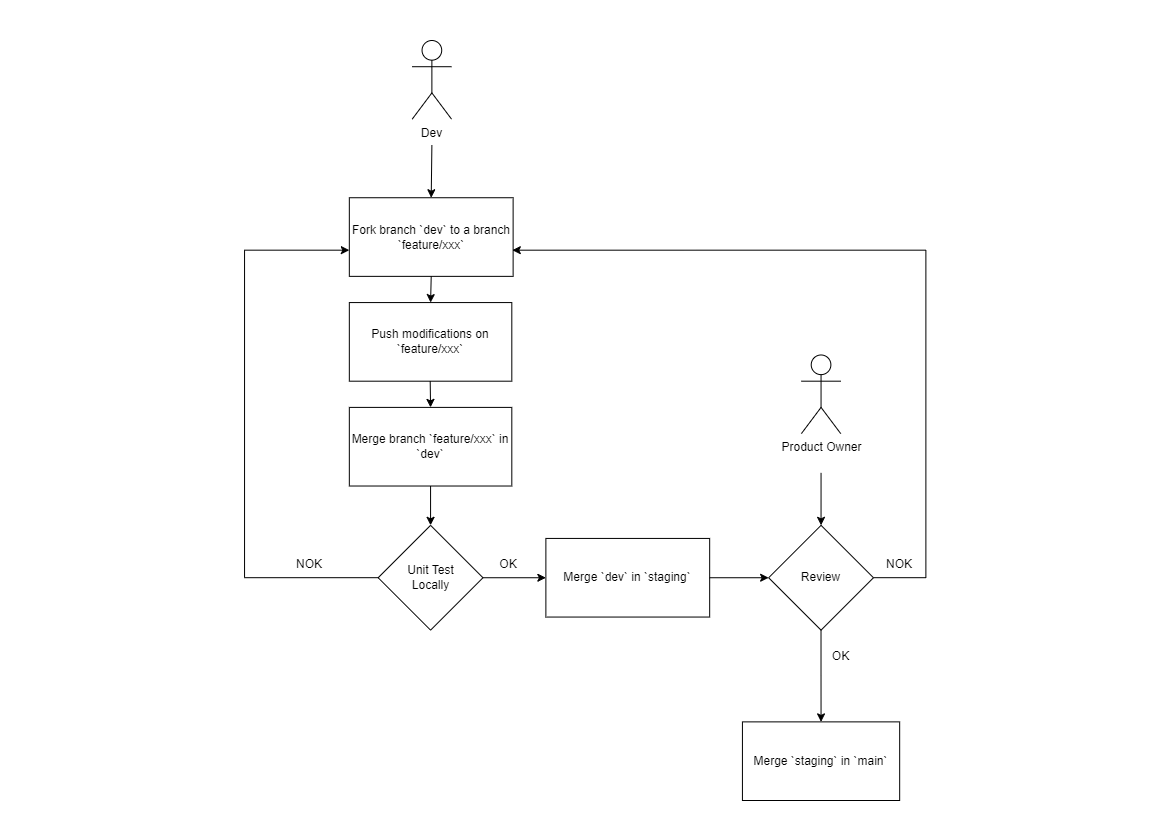

The diagram above was exported from draw.io. Its source (the exported page's mxGraphModel, read from the mxfile embedded in the PNG):
<mxGraphModel dx="1975" dy="1065" grid="1" gridSize="10" guides="1" tooltips="1" connect="1" arrows="1" fold="1" page="1" pageScale="1" pageWidth="1169" pageHeight="827" math="0" shadow="0">
  <root>
    <mxCell id="0" />
    <mxCell id="1" parent="0" />
    <mxCell id="ZW_OkNMJCWwr8PoC17Ft-53" value="" style="group" vertex="1" connectable="0" parent="1">
      <mxGeometry x="244" y="40" width="681.38" height="760" as="geometry" />
    </mxCell>
    <mxCell id="ZW_OkNMJCWwr8PoC17Ft-5" value="Dev" style="shape=umlActor;verticalLabelPosition=bottom;verticalAlign=top;html=1;outlineConnect=0;" vertex="1" parent="ZW_OkNMJCWwr8PoC17Ft-53">
      <mxGeometry x="167.7243076923077" width="39.31038461538461" height="78.62068965517241" as="geometry" />
    </mxCell>
    <mxCell id="ZW_OkNMJCWwr8PoC17Ft-6" value="Product Owner" style="shape=umlActor;verticalLabelPosition=bottom;verticalAlign=top;html=1;outlineConnect=0;" vertex="1" parent="ZW_OkNMJCWwr8PoC17Ft-53">
      <mxGeometry x="556.8971153846154" y="314.48275862068965" width="39.31038461538461" height="78.62068965517241" as="geometry" />
    </mxCell>
    <mxCell id="ZW_OkNMJCWwr8PoC17Ft-26" value="Fork branch `dev` to a branch `feature/xxx`" style="rounded=0;whiteSpace=wrap;html=1;" vertex="1" parent="ZW_OkNMJCWwr8PoC17Ft-53">
      <mxGeometry x="104.8276923076923" y="157.24137931034483" width="163.79326923076923" height="78.62068965517241" as="geometry" />
    </mxCell>
    <mxCell id="ZW_OkNMJCWwr8PoC17Ft-27" value="Push modifications on `feature/xxx`" style="rounded=0;whiteSpace=wrap;html=1;" vertex="1" parent="ZW_OkNMJCWwr8PoC17Ft-53">
      <mxGeometry x="104.8276923076923" y="262.0689655172414" width="162.48292307692307" height="78.62068965517241" as="geometry" />
    </mxCell>
    <mxCell id="ZW_OkNMJCWwr8PoC17Ft-28" value="Merge branch `feature/xxx` in `dev`" style="rounded=0;whiteSpace=wrap;html=1;" vertex="1" parent="ZW_OkNMJCWwr8PoC17Ft-53">
      <mxGeometry x="104.8276923076923" y="366.8965517241379" width="162.48292307692307" height="78.62068965517241" as="geometry" />
    </mxCell>
    <mxCell id="ZW_OkNMJCWwr8PoC17Ft-38" style="edgeStyle=orthogonalEdgeStyle;rounded=0;orthogonalLoop=1;jettySize=auto;html=1;entryX=0;entryY=0.667;entryDx=0;entryDy=0;entryPerimeter=0;" edge="1" parent="ZW_OkNMJCWwr8PoC17Ft-53" source="ZW_OkNMJCWwr8PoC17Ft-30" target="ZW_OkNMJCWwr8PoC17Ft-26">
      <mxGeometry relative="1" as="geometry">
        <mxPoint y="209.65517241379308" as="targetPoint" />
        <Array as="points">
          <mxPoint y="537.2413793103448" />
          <mxPoint y="209.65517241379308" />
        </Array>
      </mxGeometry>
    </mxCell>
    <mxCell id="ZW_OkNMJCWwr8PoC17Ft-30" value="Unit Test&lt;br&gt;Locally" style="rhombus;whiteSpace=wrap;html=1;" vertex="1" parent="ZW_OkNMJCWwr8PoC17Ft-53">
      <mxGeometry x="133.6553076923077" y="484.8275862068965" width="104.8276923076923" height="104.82758620689654" as="geometry" />
    </mxCell>
    <mxCell id="ZW_OkNMJCWwr8PoC17Ft-31" value="" style="endArrow=classic;html=1;rounded=0;exitX=0.5;exitY=1;exitDx=0;exitDy=0;" edge="1" parent="ZW_OkNMJCWwr8PoC17Ft-53" source="ZW_OkNMJCWwr8PoC17Ft-28" target="ZW_OkNMJCWwr8PoC17Ft-30">
      <mxGeometry width="50" height="50" relative="1" as="geometry">
        <mxPoint x="183.44846153846154" y="511.0344827586207" as="sourcePoint" />
        <mxPoint x="248.96576923076924" y="445.51724137931035" as="targetPoint" />
      </mxGeometry>
    </mxCell>
    <mxCell id="ZW_OkNMJCWwr8PoC17Ft-32" value="" style="endArrow=classic;html=1;rounded=0;exitX=0.5;exitY=1;exitDx=0;exitDy=0;" edge="1" parent="ZW_OkNMJCWwr8PoC17Ft-53">
      <mxGeometry width="50" height="50" relative="1" as="geometry">
        <mxPoint x="185.70225692307696" y="340.6896551724138" as="sourcePoint" />
        <mxPoint x="186.06915384615385" y="366.8965517241379" as="targetPoint" />
      </mxGeometry>
    </mxCell>
    <mxCell id="ZW_OkNMJCWwr8PoC17Ft-36" value="" style="endArrow=classic;html=1;rounded=0;exitX=0.5;exitY=1;exitDx=0;exitDy=0;entryX=0.5;entryY=0;entryDx=0;entryDy=0;" edge="1" parent="ZW_OkNMJCWwr8PoC17Ft-53" source="ZW_OkNMJCWwr8PoC17Ft-26" target="ZW_OkNMJCWwr8PoC17Ft-27">
      <mxGeometry width="50" height="50" relative="1" as="geometry">
        <mxPoint x="198.8057184615385" y="235.86206896551724" as="sourcePoint" />
        <mxPoint x="199.17261538461537" y="262.0689655172414" as="targetPoint" />
      </mxGeometry>
    </mxCell>
    <mxCell id="ZW_OkNMJCWwr8PoC17Ft-37" value="" style="endArrow=classic;html=1;rounded=0;entryX=0.5;entryY=0;entryDx=0;entryDy=0;" edge="1" parent="ZW_OkNMJCWwr8PoC17Ft-53" target="ZW_OkNMJCWwr8PoC17Ft-26">
      <mxGeometry width="50" height="50" relative="1" as="geometry">
        <mxPoint x="187.3795" y="104.82758620689654" as="sourcePoint" />
        <mxPoint x="288.2761538461538" y="301.37931034482756" as="targetPoint" />
      </mxGeometry>
    </mxCell>
    <mxCell id="ZW_OkNMJCWwr8PoC17Ft-39" value="NOK" style="text;html=1;strokeColor=none;fillColor=none;align=center;verticalAlign=middle;whiteSpace=wrap;rounded=0;" vertex="1" parent="ZW_OkNMJCWwr8PoC17Ft-53">
      <mxGeometry x="39.31038461538461" y="511.0344827586207" width="52.41384615384615" height="26.206896551724135" as="geometry" />
    </mxCell>
    <mxCell id="ZW_OkNMJCWwr8PoC17Ft-42" value="" style="edgeStyle=orthogonalEdgeStyle;rounded=0;orthogonalLoop=1;jettySize=auto;html=1;" edge="1" parent="ZW_OkNMJCWwr8PoC17Ft-53" source="ZW_OkNMJCWwr8PoC17Ft-30" target="ZW_OkNMJCWwr8PoC17Ft-41">
      <mxGeometry relative="1" as="geometry">
        <mxPoint x="419.3107692307692" y="537.2413793103448" as="targetPoint" />
        <mxPoint x="238.483" y="537.2413793103448" as="sourcePoint" />
      </mxGeometry>
    </mxCell>
    <mxCell id="ZW_OkNMJCWwr8PoC17Ft-41" value="Merge `dev` in `staging`" style="rounded=0;whiteSpace=wrap;html=1;" vertex="1" parent="ZW_OkNMJCWwr8PoC17Ft-53">
      <mxGeometry x="301.37961538461536" y="497.9310344827586" width="163.79326923076923" height="78.62068965517241" as="geometry" />
    </mxCell>
    <mxCell id="ZW_OkNMJCWwr8PoC17Ft-48" style="edgeStyle=orthogonalEdgeStyle;rounded=0;orthogonalLoop=1;jettySize=auto;html=1;entryX=0.995;entryY=0.667;entryDx=0;entryDy=0;entryPerimeter=0;" edge="1" parent="ZW_OkNMJCWwr8PoC17Ft-53" source="ZW_OkNMJCWwr8PoC17Ft-44" target="ZW_OkNMJCWwr8PoC17Ft-26">
      <mxGeometry relative="1" as="geometry">
        <mxPoint x="524.1384615384616" y="209.65517241379308" as="targetPoint" />
        <Array as="points">
          <mxPoint x="681.38" y="537.2413793103448" />
          <mxPoint x="681.38" y="209.65517241379308" />
        </Array>
      </mxGeometry>
    </mxCell>
    <mxCell id="ZW_OkNMJCWwr8PoC17Ft-51" style="edgeStyle=orthogonalEdgeStyle;rounded=0;orthogonalLoop=1;jettySize=auto;html=1;" edge="1" parent="ZW_OkNMJCWwr8PoC17Ft-53" source="ZW_OkNMJCWwr8PoC17Ft-44">
      <mxGeometry relative="1" as="geometry">
        <mxPoint x="576.5523076923076" y="681.3793103448276" as="targetPoint" />
      </mxGeometry>
    </mxCell>
    <mxCell id="ZW_OkNMJCWwr8PoC17Ft-44" value="Review" style="rhombus;whiteSpace=wrap;html=1;" vertex="1" parent="ZW_OkNMJCWwr8PoC17Ft-53">
      <mxGeometry x="524.1384615384616" y="484.8275862068965" width="104.8276923076923" height="104.82758620689654" as="geometry" />
    </mxCell>
    <mxCell id="ZW_OkNMJCWwr8PoC17Ft-46" style="edgeStyle=orthogonalEdgeStyle;rounded=0;orthogonalLoop=1;jettySize=auto;html=1;entryX=0;entryY=0.5;entryDx=0;entryDy=0;" edge="1" parent="ZW_OkNMJCWwr8PoC17Ft-53" source="ZW_OkNMJCWwr8PoC17Ft-41" target="ZW_OkNMJCWwr8PoC17Ft-44">
      <mxGeometry relative="1" as="geometry" />
    </mxCell>
    <mxCell id="ZW_OkNMJCWwr8PoC17Ft-45" value="" style="endArrow=classic;html=1;rounded=0;entryX=0.5;entryY=0;entryDx=0;entryDy=0;" edge="1" parent="ZW_OkNMJCWwr8PoC17Ft-53">
      <mxGeometry width="50" height="50" relative="1" as="geometry">
        <mxPoint x="576.5523076923076" y="432.41379310344826" as="sourcePoint" />
        <mxPoint x="576.5523076923076" y="484.8275862068965" as="targetPoint" />
      </mxGeometry>
    </mxCell>
    <mxCell id="ZW_OkNMJCWwr8PoC17Ft-47" value="OK" style="text;html=1;strokeColor=none;fillColor=none;align=center;verticalAlign=middle;whiteSpace=wrap;rounded=0;" vertex="1" parent="ZW_OkNMJCWwr8PoC17Ft-53">
      <mxGeometry x="238.483" y="511.0344827586207" width="52.41384615384615" height="26.206896551724135" as="geometry" />
    </mxCell>
    <mxCell id="ZW_OkNMJCWwr8PoC17Ft-49" value="NOK" style="text;html=1;strokeColor=none;fillColor=none;align=center;verticalAlign=middle;whiteSpace=wrap;rounded=0;" vertex="1" parent="ZW_OkNMJCWwr8PoC17Ft-53">
      <mxGeometry x="628.9661538461538" y="511.0344827586207" width="52.41384615384615" height="26.206896551724135" as="geometry" />
    </mxCell>
    <mxCell id="ZW_OkNMJCWwr8PoC17Ft-50" value="OK" style="text;html=1;strokeColor=none;fillColor=none;align=center;verticalAlign=middle;whiteSpace=wrap;rounded=0;" vertex="1" parent="ZW_OkNMJCWwr8PoC17Ft-53">
      <mxGeometry x="576.5523076923076" y="602.7586206896551" width="39.31038461538461" height="26.206896551724135" as="geometry" />
    </mxCell>
    <mxCell id="ZW_OkNMJCWwr8PoC17Ft-52" value="Merge `staging` in `main`" style="rounded=0;whiteSpace=wrap;html=1;" vertex="1" parent="ZW_OkNMJCWwr8PoC17Ft-53">
      <mxGeometry x="497.9315384615385" y="681.3793103448276" width="157.24153846153845" height="78.62068965517241" as="geometry" />
    </mxCell>
  </root>
</mxGraphModel>